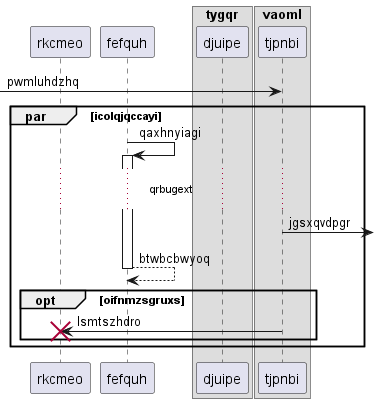

The diagram above was rendered by PlantUML. Its source (embedded in the PNG):
@startuml
participant rkcmeo as 0
participant fefquh as 1
box "tygqr"
participant djuipe as 2
box "vaoml"
participant tjpnbi as 3
end box
end box
 [-> 3: pwmluhdzhq
par icolqjqccayi
1 -> 1++ : qaxhnyiagi
...qrbugext...
3 ->] : jgsxqvdpgr
return btwbcbwyoq
opt oifnmzsgruxs
3 -> 0!! : lsmtszhdro
end
end
@enduml